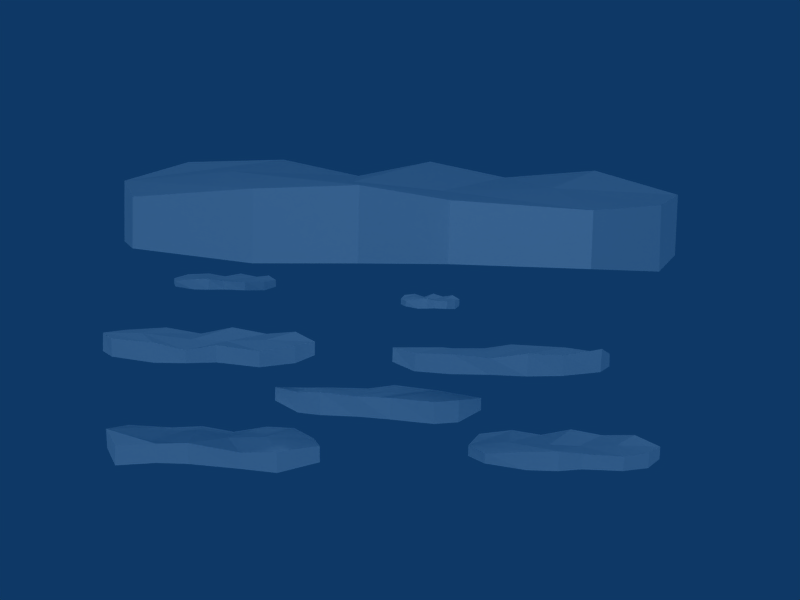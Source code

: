 # Source: iceberg-laurence2.blend  (saved by Blender 2.49.2; exported with 4.5.12 LTS)
import bpy
from mathutils import Matrix  # noqa: F401  (used for matrix-valued properties, if any)

bpy.ops.wm.read_factory_settings(use_empty=True)
scene = bpy.context.scene
scene.name = 'Scene'

# ---- collections
col_collection_1 = bpy.data.collections.new('Collection 1'); scene.collection.children.link(col_collection_1)
col_collection_2 = bpy.data.collections.new('Collection 2'); scene.collection.children.link(col_collection_2)
col_collection_3 = bpy.data.collections.new('Collection 3'); scene.collection.children.link(col_collection_3)

# ---- materials (node trees are filled in below, after node groups)
mat_material = bpy.data.materials.new('Material')
mat_material.alpha_threshold = 0.0
mat_material.preview_render_type = 'CUBE'
mat_material.diffuse_color = (1.0, 1.0, 1.0, 1.0)
mat_material.roughness = 0.5
mat_material.line_color = (0.0, 0.0, 0.0, 1.0)

# ---- material node trees

# ---- world
world_world = bpy.data.worlds.new('World'); scene.world = world_world
world_world.color = (0.05656, 0.2208, 0.4)
world_world.use_sun_shadow = False
world_world.sun_shadow_jitter_overblur = 0.0
world_world.cycles.sampling_method = 'MANUAL'
world_world.cycles.sample_map_resolution = 256

# ---- cameras
cam_camera = bpy.data.cameras.new('Camera')
cam_camera.passepartout_alpha = 0.2
cam_camera.clip_end = 100.0
cam_camera.lens = 30.0
cam_camera.ortho_scale = 7.314
cam_camera.show_passepartout = False
cam_camera.show_safe_areas = True
cam_camera.dof.focus_distance = 0.0
cam_camera.dof.aperture_fstop = 128.0

# ---- lights
light_lamp = bpy.data.lights.new('Lamp', 'SUN')
light_lamp.transmission_factor = 0.0
light_lamp.angle = 1.571
light_lamp.energy = 0.287
light_lamp.shadow_buffer_clip_start = 0.5
light_lamp.shadow_soft_size = 1.0
light_lamp.shadow_cascade_max_distance = 1000.0
light_lamp.cycles.use_multiple_importance_sampling = False
light_lamp_003 = bpy.data.lights.new('Lamp.003', 'SUN')
light_lamp_003.transmission_factor = 0.0
light_lamp_003.angle = 1.571
light_lamp_003.energy = 0.2377
light_lamp_003.shadow_buffer_clip_start = 0.5
light_lamp_003.shadow_soft_size = 1.0
light_lamp_003.shadow_cascade_max_distance = 1000.0
light_lamp_003.cycles.use_multiple_importance_sampling = False
light_lamp_002 = bpy.data.lights.new('Lamp.002', 'POINT')
light_lamp_002.transmission_factor = 0.0
light_lamp_002.energy = 230.7
light_lamp_002.shadow_buffer_clip_start = 0.5
light_lamp_002.shadow_soft_size = 1.0
light_lamp_002.shadow_maximum_resolution = 0.006
light_lamp_002.use_absolute_resolution = True
light_lamp_002.cycles.use_multiple_importance_sampling = False

# ---- meshes
me_cube_007 = bpy.data.meshes.new('Cube.007')
me_cube_007.from_pydata([(1.0, 1.0, -1.506), (0.743, -2.207, -1.483), (-0.8146, -2.825, -1.506), (-1.062, 0.3203, -1.506), (1.0, 0.9065, -0.492), (0.743, -2.461, -0.5233), (-0.8146, -2.969, -0.3045), (-0.945, 0.2903, -0.3427), (3.124, -2.925, -0.5949), (3.247, 0.2903, -0.3427), (3.124, -2.609, -1.506), (3.247, 0.3203, -1.506), (-3.436, 0.3672, -0.2196), (-2.603, -2.405, -0.4342), (-3.062, 0.3203, -1.506), (-2.603, -2.207, -1.553), (-5.0, -1.0, -1.343), (-5.838, 1.0, -1.179), (-5.0, -1.309, -0.696), (-5.838, 0.9065, -0.492), (5.972, 0.296, -1.179), (4.948, -1.216, -1.53), (5.972, 0.232, -0.3953), (4.925, -1.441, -0.5457), (4.399, 2.401, -0.4321), (4.422, 2.115, -1.624), (-4.574, 3.353, -0.4242), (-4.574, 3.105, -1.681), (-3.251, 3.904, -1.739), (-3.206, 4.317, -0.4873), (3.0, 3.939, -1.506), (3.0, 4.147, -0.2147), (-0.8764, 4.798, -0.3081), (1.013, 4.416, -0.3417), (-0.8764, 4.618, -1.506), (1.0, 3.939, -1.506)], [], [(0, 1, 2, 3), (4, 7, 6, 5), (1, 5, 6, 2), (4, 5, 8, 9), (5, 1, 10, 8), (1, 0, 11, 10), (6, 7, 12, 13), (2, 6, 13, 15), (3, 2, 15, 14), (14, 15, 16, 17), (15, 13, 18, 16), (13, 12, 19, 18), (16, 18, 19, 17), (10, 11, 20, 21), (8, 10, 21, 23), (9, 8, 23, 22), (20, 22, 23, 21), (22, 20, 25, 24), (9, 22, 24, 31), (20, 11, 30, 25), (19, 12, 29, 26), (17, 19, 26, 27), (14, 17, 27, 28), (3, 14, 28, 34), (12, 7, 32, 29), (11, 0, 35, 30), (4, 9, 31, 33), (7, 4, 33, 32), (0, 3, 34, 35), (33, 35, 34, 32), (35, 33, 31, 30), (32, 34, 28, 29), (29, 28, 27, 26), (30, 31, 24, 25)])
me_cube_007.materials.append(mat_material)
me_cube_007.use_remesh_preserve_volume = False
me_cube_007.use_remesh_preserve_attributes = False
me_cube_007.use_mirror_vertex_groups = False
me_cube_007.update()
me_cube_006 = bpy.data.meshes.new('Cube.006')
me_cube_006.from_pydata([(1.0, 1.0, -1.506), (0.743, -2.207, -1.483), (-0.8146, -2.825, -1.506), (-1.062, 0.3203, -1.506), (1.0, 0.9065, -0.492), (0.743, -2.461, -0.5233), (-0.804, -3.032, -0.7922), (-0.8675, 0.2743, -0.3916), (3.103, -2.944, -0.768), (3.247, 0.2903, -0.3427), (3.103, -2.628, -1.679), (3.247, 0.3203, -1.506), (-3.616, 0.4055, -0.09729), (-2.603, -2.405, -0.4342), (-3.062, 0.3203, -1.506), (-2.603, -2.207, -1.553), (-5.0, -1.0, -1.343), (-5.838, 1.0, -1.179), (-4.983, -1.267, -0.3439), (-5.821, 0.9486, -0.1398), (5.972, 0.296, -1.179), (4.948, -1.216, -1.53), (5.972, 0.232, -0.3953), (4.925, -1.441, -0.5457), (4.778, 2.397, 0.03618), (4.801, 2.111, -1.156), (-5.0, 3.248, -0.08584), (-5.0, 3.0, -1.343), (-2.812, 3.939, -1.506), (-2.812, 4.308, 0.04263), (3.0, 3.939, -1.506), (3.0, 4.147, -0.2147), (-0.8764, 4.798, -0.3081), (1.0, 4.356, 0.1198), (-0.8764, 4.618, -1.506), (1.0, 3.939, -1.506)], [], [(0, 1, 2, 3), (4, 7, 6, 5), (1, 5, 6, 2), (4, 5, 8, 9), (5, 1, 10, 8), (1, 0, 11, 10), (6, 7, 12, 13), (2, 6, 13, 15), (3, 2, 15, 14), (14, 15, 16, 17), (15, 13, 18, 16), (13, 12, 19, 18), (16, 18, 19, 17), (10, 11, 20, 21), (8, 10, 21, 23), (9, 8, 23, 22), (20, 22, 23, 21), (22, 20, 25, 24), (9, 22, 24, 31), (20, 11, 30, 25), (19, 12, 29, 26), (17, 19, 26, 27), (14, 17, 27, 28), (3, 14, 28, 34), (12, 7, 32, 29), (11, 0, 35, 30), (4, 9, 31, 33), (7, 4, 33, 32), (0, 3, 34, 35), (33, 35, 34, 32), (35, 33, 31, 30), (32, 34, 28, 29), (29, 28, 27, 26), (30, 31, 24, 25)])
me_cube_006.materials.append(mat_material)
me_cube_006.use_remesh_preserve_volume = False
me_cube_006.use_remesh_preserve_attributes = False
me_cube_006.use_mirror_vertex_groups = False
me_cube_006.update()
me_cube_005 = bpy.data.meshes.new('Cube.005')
me_cube_005.from_pydata([(1.0, 1.0, -1.506), (0.743, -2.207, -1.483), (-0.8146, -2.825, -1.506), (-1.062, 0.3203, -1.506), (1.0, 0.9065, -0.492), (0.743, -2.461, -0.5233), (-0.8146, -2.969, -0.3045), (-0.945, 0.2903, -0.3427), (3.124, -2.925, -0.5949), (3.247, 0.2903, -0.3427), (3.124, -2.609, -1.506), (3.247, 0.3203, -1.506), (-3.436, 0.3672, -0.2196), (-2.603, -2.405, -0.4342), (-3.062, 0.3203, -1.506), (-2.603, -2.207, -1.553), (-5.0, -1.0, -1.343), (-5.838, 1.0, -1.179), (-5.0, -1.309, -0.696), (-5.838, 0.9065, -0.492), (5.972, 0.296, -1.179), (4.948, -1.216, -1.53), (5.972, 0.232, -0.3953), (4.925, -1.441, -0.5457), (4.778, 2.397, 0.03618), (4.801, 2.111, -1.156), (-5.0, 3.248, -0.08584), (-5.0, 3.0, -1.343), (-2.812, 3.939, -1.506), (-2.812, 4.308, 0.04263), (3.0, 3.939, -1.506), (3.0, 4.147, -0.2147), (-0.8764, 4.798, -0.3081), (1.0, 4.356, 0.1198), (-0.8764, 4.618, -1.506), (1.0, 3.939, -1.506)], [], [(0, 1, 2, 3), (4, 7, 6, 5), (1, 5, 6, 2), (4, 5, 8, 9), (5, 1, 10, 8), (1, 0, 11, 10), (6, 7, 12, 13), (2, 6, 13, 15), (3, 2, 15, 14), (14, 15, 16, 17), (15, 13, 18, 16), (13, 12, 19, 18), (16, 18, 19, 17), (10, 11, 20, 21), (8, 10, 21, 23), (9, 8, 23, 22), (20, 22, 23, 21), (22, 20, 25, 24), (9, 22, 24, 31), (20, 11, 30, 25), (19, 12, 29, 26), (17, 19, 26, 27), (14, 17, 27, 28), (3, 14, 28, 34), (12, 7, 32, 29), (11, 0, 35, 30), (4, 9, 31, 33), (7, 4, 33, 32), (0, 3, 34, 35), (33, 35, 34, 32), (35, 33, 31, 30), (32, 34, 28, 29), (29, 28, 27, 26), (30, 31, 24, 25)])
me_cube_005.materials.append(mat_material)
me_cube_005.use_remesh_preserve_volume = False
me_cube_005.use_remesh_preserve_attributes = False
me_cube_005.use_mirror_vertex_groups = False
me_cube_005.update()
me_cube_002 = bpy.data.meshes.new('Cube.002')
me_cube_002.from_pydata([(1.0, 1.0, -1.506), (0.743, -2.207, -1.483), (-0.8146, -2.825, -1.506), (-1.062, 0.3203, -1.506), (1.0, 0.9065, -0.492), (0.743, -2.461, -0.5233), (-0.8146, -2.969, -0.3045), (-0.945, 0.2903, -0.3427), (3.124, -2.925, -0.5949), (3.247, 0.2903, -0.3427), (3.124, -2.609, -1.506), (3.247, 0.3203, -1.506), (-3.436, 0.3672, -0.2196), (-2.603, -2.405, -0.4342), (-3.062, 0.3203, -1.506), (-2.603, -2.207, -1.553), (-5.0, -1.0, -1.343), (-5.838, 1.0, -1.179), (-5.0, -1.309, -0.696), (-5.838, 0.9065, -0.492), (5.972, 0.296, -1.179), (4.948, -1.216, -1.53), (5.972, 0.232, -0.3953), (4.925, -1.441, -0.5457), (4.818, 2.465, -0.542), (4.85, 2.133, -1.529), (-5.0, 3.248, -0.08584), (-5.0, 3.0, -1.343), (-2.812, 3.939, -1.506), (-2.796, 4.362, -0.3973), (3.0, 3.939, -1.506), (3.021, 4.174, -0.4465), (-0.8764, 4.798, -0.3081), (1.01, 4.446, -0.5995), (-0.8764, 4.618, -1.506), (1.0, 3.939, -1.506)], [], [(0, 1, 2, 3), (4, 7, 6, 5), (1, 5, 6, 2), (4, 5, 8, 9), (5, 1, 10, 8), (1, 0, 11, 10), (6, 7, 12, 13), (2, 6, 13, 15), (3, 2, 15, 14), (14, 15, 16, 17), (15, 13, 18, 16), (13, 12, 19, 18), (16, 18, 19, 17), (10, 11, 20, 21), (8, 10, 21, 23), (9, 8, 23, 22), (20, 22, 23, 21), (22, 20, 25, 24), (9, 22, 24, 31), (20, 11, 30, 25), (19, 12, 29, 26), (17, 19, 26, 27), (14, 17, 27, 28), (3, 14, 28, 34), (12, 7, 32, 29), (11, 0, 35, 30), (4, 9, 31, 33), (7, 4, 33, 32), (0, 3, 34, 35), (33, 35, 34, 32), (35, 33, 31, 30), (32, 34, 28, 29), (29, 28, 27, 26), (30, 31, 24, 25)])
me_cube_002.materials.append(mat_material)
me_cube_002.use_remesh_preserve_volume = False
me_cube_002.use_remesh_preserve_attributes = False
me_cube_002.use_mirror_vertex_groups = False
me_cube_002.update()
me_cube_001 = bpy.data.meshes.new('Cube.001')
me_cube_001.from_pydata([(1.0, 1.0, -1.506), (2.046, -2.416, -1.831), (-0.8146, -2.825, -1.506), (-1.062, 0.3203, -1.506), (1.0, 0.9065, -0.492), (2.046, -2.67, -0.8711), (-0.8146, -2.969, -0.3045), (-0.945, 0.2903, -0.3427), (4.04, -3.06, -0.7491), (3.247, 0.2903, -0.3427), (4.072, -2.79, -1.99), (3.247, 0.3203, -1.506), (-3.374, 0.3071, -0.6351), (-2.603, -2.405, -0.4342), (-3.062, 0.3203, -1.506), (-2.603, -2.207, -1.553), (-5.039, -1.063, -1.881), (-5.838, 1.0, -1.179), (-5.0, -1.309, -0.696), (-5.9, 0.9701, -0.0489), (5.972, 0.296, -1.179), (6.399, -1.406, -1.571), (5.972, 0.232, -0.3953), (6.376, -1.63, -0.5865), (4.753, 2.386, -0.07269), (4.801, 2.111, -1.156), (-5.0, 3.248, -0.08584), (-5.0, 3.0, -1.343), (-2.812, 3.939, -1.506), (-2.639, 4.239, -0.3362), (3.0, 3.939, -1.506), (3.0, 4.147, -0.2147), (-0.8764, 4.798, -0.3081), (1.042, 4.264, -0.5676), (-0.8764, 4.618, -1.506), (1.0, 3.939, -1.506)], [], [(0, 1, 2, 3), (4, 7, 6, 5), (1, 5, 6, 2), (4, 5, 8, 9), (5, 1, 10, 8), (1, 0, 11, 10), (6, 7, 12, 13), (2, 6, 13, 15), (3, 2, 15, 14), (14, 15, 16, 17), (15, 13, 18, 16), (13, 12, 19, 18), (16, 18, 19, 17), (10, 11, 20, 21), (8, 10, 21, 23), (9, 8, 23, 22), (20, 22, 23, 21), (22, 20, 25, 24), (9, 22, 24, 31), (20, 11, 30, 25), (19, 12, 29, 26), (17, 19, 26, 27), (14, 17, 27, 28), (3, 14, 28, 34), (12, 7, 32, 29), (11, 0, 35, 30), (4, 9, 31, 33), (7, 4, 33, 32), (0, 3, 34, 35), (33, 35, 34, 32), (35, 33, 31, 30), (32, 34, 28, 29), (29, 28, 27, 26), (30, 31, 24, 25)])
me_cube_001.materials.append(mat_material)
me_cube_001.use_remesh_preserve_volume = False
me_cube_001.use_remesh_preserve_attributes = False
me_cube_001.use_mirror_vertex_groups = False
me_cube_001.update()
me_cube_004 = bpy.data.meshes.new('Cube.004')
me_cube_004.from_pydata([(1.0, 1.0, -1.506), (0.743, -2.207, -1.483), (-0.8146, -2.825, -1.506), (-1.062, 0.3203, -1.506), (1.0, 0.9065, -0.492), (0.743, -2.461, -0.5233), (-0.8146, -2.969, -0.3045), (-0.945, 0.2903, -0.3427), (3.124, -2.925, -0.5949), (3.247, 0.2903, -0.3427), (3.124, -2.609, -1.506), (3.247, 0.3203, -1.506), (-3.436, 0.3672, -0.2196), (-2.603, -2.405, -0.4342), (-3.062, 0.3203, -1.506), (-2.603, -2.207, -1.553), (-5.0, -1.0, -1.343), (-5.838, 1.0, -1.179), (-5.0, -1.309, -0.696), (-5.838, 0.9065, -0.492), (5.972, 0.296, -1.179), (4.948, -1.216, -1.53), (5.972, 0.232, -0.3953), (4.925, -1.441, -0.5457), (4.778, 2.397, 0.03618), (4.801, 2.111, -1.156), (-5.0, 3.248, -0.08584), (-5.0, 3.0, -1.343), (-2.812, 3.939, -1.506), (-2.812, 4.308, 0.04263), (3.0, 3.939, -1.506), (3.0, 4.147, -0.2147), (-0.8764, 4.798, -0.3081), (1.0, 4.356, 0.1198), (-0.8764, 4.618, -1.506), (1.0, 3.939, -1.506)], [], [(0, 1, 2, 3), (4, 7, 6, 5), (1, 5, 6, 2), (4, 5, 8, 9), (5, 1, 10, 8), (1, 0, 11, 10), (6, 7, 12, 13), (2, 6, 13, 15), (3, 2, 15, 14), (14, 15, 16, 17), (15, 13, 18, 16), (13, 12, 19, 18), (16, 18, 19, 17), (10, 11, 20, 21), (8, 10, 21, 23), (9, 8, 23, 22), (20, 22, 23, 21), (22, 20, 25, 24), (9, 22, 24, 31), (20, 11, 30, 25), (19, 12, 29, 26), (17, 19, 26, 27), (14, 17, 27, 28), (3, 14, 28, 34), (12, 7, 32, 29), (11, 0, 35, 30), (4, 9, 31, 33), (7, 4, 33, 32), (0, 3, 34, 35), (33, 35, 34, 32), (35, 33, 31, 30), (32, 34, 28, 29), (29, 28, 27, 26), (30, 31, 24, 25)])
me_cube_004.materials.append(mat_material)
me_cube_004.use_remesh_preserve_volume = False
me_cube_004.use_remesh_preserve_attributes = False
me_cube_004.use_mirror_vertex_groups = False
me_cube_004.update()
me_cube_003 = bpy.data.meshes.new('Cube.003')
me_cube_003.from_pydata([(1.0, 1.0, -1.506), (0.743, -2.207, -1.483), (-0.8146, -2.825, -1.506), (-1.062, 0.3203, -1.506), (1.0, 0.9065, -0.492), (0.743, -2.461, -0.5233), (-0.8146, -2.969, -0.3045), (-0.945, 0.2903, -0.3427), (3.124, -2.925, -0.5949), (3.247, 0.2903, -0.3427), (3.124, -2.609, -1.506), (3.247, 0.3203, -1.506), (-3.436, 0.3672, -0.2196), (-2.603, -2.405, -0.4342), (-3.062, 0.3203, -1.506), (-2.603, -2.207, -1.553), (-5.0, -1.0, -1.343), (-5.838, 1.0, -1.179), (-5.0, -1.309, -0.696), (-5.838, 0.9065, -0.492), (5.972, 0.296, -1.179), (4.948, -1.216, -1.53), (5.972, 0.232, -0.3953), (4.925, -1.441, -0.5457), (4.778, 2.397, 0.03618), (4.801, 2.111, -1.156), (-5.0, 3.248, -0.08584), (-5.0, 3.0, -1.343), (-2.812, 3.939, -1.506), (-2.812, 4.308, 0.04263), (3.0, 3.939, -1.506), (3.0, 4.147, -0.2147), (-0.8764, 4.798, -0.3081), (1.0, 4.356, 0.1198), (-0.8764, 4.618, -1.506), (1.0, 3.939, -1.506)], [], [(0, 1, 2, 3), (4, 7, 6, 5), (1, 5, 6, 2), (4, 5, 8, 9), (5, 1, 10, 8), (1, 0, 11, 10), (6, 7, 12, 13), (2, 6, 13, 15), (3, 2, 15, 14), (14, 15, 16, 17), (15, 13, 18, 16), (13, 12, 19, 18), (16, 18, 19, 17), (10, 11, 20, 21), (8, 10, 21, 23), (9, 8, 23, 22), (20, 22, 23, 21), (22, 20, 25, 24), (9, 22, 24, 31), (20, 11, 30, 25), (19, 12, 29, 26), (17, 19, 26, 27), (14, 17, 27, 28), (3, 14, 28, 34), (12, 7, 32, 29), (11, 0, 35, 30), (4, 9, 31, 33), (7, 4, 33, 32), (0, 3, 34, 35), (33, 35, 34, 32), (35, 33, 31, 30), (32, 34, 28, 29), (29, 28, 27, 26), (30, 31, 24, 25)])
me_cube_003.materials.append(mat_material)
me_cube_003.use_remesh_preserve_volume = False
me_cube_003.use_remesh_preserve_attributes = False
me_cube_003.use_mirror_vertex_groups = False
me_cube_003.update()
me_cube = bpy.data.meshes.new('Cube')
me_cube.from_pydata([(1.0, 1.0, -1.327), (0.743, -2.207, -1.304), (-0.8146, -2.825, -1.327), (-1.062, 0.3203, -1.327), (1.0, 1.0, 0.2894), (0.743, -2.207, -0.2031), (-0.8146, -2.825, -0.06325), (-0.945, 0.3203, 0.3478), (3.124, -2.609, -0.3353), (3.247, 0.3203, 0.3478), (3.124, -2.609, -1.327), (3.247, 0.3203, -1.327), (-3.436, 0.3203, 0.4763), (-2.603, -2.207, -0.11), (-3.062, 0.3203, -1.327), (-2.603, -2.207, -1.374), (-5.0, -1.0, -1.164), (-5.838, 1.0, -1.0), (-5.0, -1.0, -0.2103), (-5.838, 1.0, 0.2894), (5.972, 0.296, -1.0), (4.948, -1.216, -1.35), (5.972, 0.296, 0.2894), (4.925, -1.216, -0.0844), (4.778, 2.111, 1.0), (4.801, 2.111, -0.9766), (-5.0, 3.0, 1.0), (-5.0, 3.0, -1.164), (-2.812, 3.939, -1.327), (-2.812, 3.939, 1.269), (3.0, 3.939, -1.327), (3.0, 3.939, 1.0), (-0.8764, 4.618, 1.0), (1.0, 3.939, 1.349), (-0.8764, 4.618, -1.327), (1.0, 3.939, -1.327)], [], [(0, 1, 2, 3), (4, 7, 6, 5), (1, 5, 6, 2), (4, 5, 8, 9), (5, 1, 10, 8), (1, 0, 11, 10), (6, 7, 12, 13), (2, 6, 13, 15), (3, 2, 15, 14), (14, 15, 16, 17), (15, 13, 18, 16), (13, 12, 19, 18), (16, 18, 19, 17), (10, 11, 20, 21), (8, 10, 21, 23), (9, 8, 23, 22), (20, 22, 23, 21), (22, 20, 25, 24), (9, 22, 24, 31), (20, 11, 30, 25), (19, 12, 29, 26), (17, 19, 26, 27), (14, 17, 27, 28), (3, 14, 28, 34), (12, 7, 32, 29), (11, 0, 35, 30), (4, 9, 31, 33), (7, 4, 33, 32), (0, 3, 34, 35), (33, 35, 34, 32), (35, 33, 31, 30), (32, 34, 28, 29), (29, 28, 27, 26), (30, 31, 24, 25)])
me_cube.materials.append(mat_material)
me_cube.use_remesh_preserve_volume = False
me_cube.use_remesh_preserve_attributes = False
me_cube.use_mirror_vertex_groups = False
me_cube.update()

# ---- objects
ob_lamp_002 = bpy.data.objects.new('Lamp.002', light_lamp)
ob_lamp_001 = bpy.data.objects.new('Lamp.001', light_lamp_003)
ob_lamp = bpy.data.objects.new('Lamp', light_lamp_002)
ob_camera = bpy.data.objects.new('Camera', cam_camera)
ob_cube_007 = bpy.data.objects.new('Cube.007', me_cube_007)
ob_cube_006 = bpy.data.objects.new('Cube.006', me_cube_006)
ob_cube_005 = bpy.data.objects.new('Cube.005', me_cube_005)
ob_cube_002 = bpy.data.objects.new('Cube.002', me_cube_002)
ob_cube_001 = bpy.data.objects.new('Cube.001', me_cube_001)
ob_cube_004 = bpy.data.objects.new('Cube.004', me_cube_004)
ob_cube_003 = bpy.data.objects.new('Cube.003', me_cube_003)
ob_cube = bpy.data.objects.new('Cube', me_cube)

# ---- transforms, parenting, visibility, modifiers, constraints
ob_lamp_002.location = (-11.39, -10.87, 3.348)
ob_lamp_002.rotation_euler = (1.354, 1.752e-16, -0.6777)
ob_lamp_002.lock_rotations_4d = False
ob_lamp_002.empty_display_type = 'ARROWS'
ob_lamp_002.lineart.crease_threshold = 0.0
ob_lamp_001.location = (4.752, -11.78, 3.348)
ob_lamp_001.rotation_euler = (1.258, 1.707e-16, 0.4158)
ob_lamp_001.lock_rotations_4d = False
ob_lamp_001.empty_display_type = 'ARROWS'
ob_lamp_001.lineart.crease_threshold = 0.0
ob_lamp.location = (3.843, -5.544, 12.19)
ob_lamp.lock_rotations_4d = False
ob_lamp.empty_display_type = 'ARROWS'
ob_lamp.lineart.crease_threshold = 0.0
ob_camera.location = (1.165, -9.326, 1.228)
ob_camera.rotation_euler = (1.511, -0.02534, -0.05926)
ob_camera.scale = (0.1866, 0.1866, 0.1866)
ob_camera.lock_rotations_4d = False
ob_camera.empty_display_type = 'ARROWS'
ob_camera.color = (0.0, 0.0, 0.0, 0.0)
ob_camera.display_type = 'WIRE'
ob_camera.lineart.crease_threshold = 0.0
ob_cube_007.location = (1.295, -5.209, 0.4552)
ob_cube_007.rotation_euler = (0.0, -0.0, 3.011)
ob_cube_007.scale = (0.1089, 0.05216, 0.1089)
ob_cube_007.lock_rotations_4d = False
ob_cube_007.empty_display_type = 'ARROWS'
ob_cube_007.color = (0.0, 0.0, 0.0, 1.0)
ob_cube_007.lineart.crease_threshold = 0.0
ob_cube_006.location = (0.2473, -5.243, 0.7581)
ob_cube_006.scale = (0.1089, 0.05216, 0.1089)
ob_cube_006.lock_rotations_4d = False
ob_cube_006.empty_display_type = 'ARROWS'
ob_cube_006.color = (0.0, 0.0, 0.0, 1.0)
ob_cube_006.lineart.crease_threshold = 0.0
ob_cube_005.location = (2.541, -5.065, 0.07238)
ob_cube_005.scale = (0.1089, 0.05216, 0.1089)
ob_cube_005.lock_rotations_4d = False
ob_cube_005.empty_display_type = 'ARROWS'
ob_cube_005.color = (0.0, 0.0, 0.0, 1.0)
ob_cube_005.lineart.crease_threshold = 0.0
ob_cube_002.location = (2.016, -5.431, 0.7588)
ob_cube_002.rotation_euler = (0.0, -0.0, 3.135)
ob_cube_002.scale = (0.1089, 0.05216, 0.1089)
ob_cube_002.lock_rotations_4d = False
ob_cube_002.empty_display_type = 'ARROWS'
ob_cube_002.color = (0.0, 0.0, 0.0, 1.0)
ob_cube_002.lineart.crease_threshold = 0.0
ob_cube_001.location = (0.2451, -5.169, 0.136)
ob_cube_001.scale = (0.1089, 0.05216, 0.1089)
ob_cube_001.lock_rotations_4d = False
ob_cube_001.empty_display_type = 'ARROWS'
ob_cube_001.color = (0.0, 0.0, 0.0, 1.0)
ob_cube_001.lineart.crease_threshold = 0.0
ob_cube_004.location = (2.082, -0.7084, 0.7802)
ob_cube_004.scale = (0.06472, 0.05216, 0.1089)
ob_cube_004.lock_rotations_4d = False
ob_cube_004.empty_display_type = 'ARROWS'
ob_cube_004.color = (0.0, 0.0, 0.0, 1.0)
ob_cube_004.lineart.crease_threshold = 0.0
ob_cube_003.location = (-0.5421, -0.8799, 0.9816)
ob_cube_003.scale = (0.1089, 0.1404, 0.1089)
ob_cube_003.lock_rotations_4d = False
ob_cube_003.empty_display_type = 'ARROWS'
ob_cube_003.color = (0.0, 0.0, 0.0, 1.0)
ob_cube_003.lineart.crease_threshold = 0.0
ob_cube.location = (2.268, 10.21, 3.018)
ob_cube.scale = (1.427, 1.427, 1.427)
ob_cube.lock_rotations_4d = False
ob_cube.empty_display_type = 'ARROWS'
ob_cube.color = (0.0, 0.0, 0.0, 1.0)
ob_cube.lineart.crease_threshold = 0.0

# ---- collection membership
col_collection_1.objects.link(ob_lamp_002)
col_collection_1.objects.link(ob_lamp_001)
col_collection_1.objects.link(ob_lamp)
col_collection_1.objects.link(ob_camera)
col_collection_2.objects.link(ob_cube_007)
col_collection_2.objects.link(ob_cube_006)
col_collection_2.objects.link(ob_cube_005)
col_collection_2.objects.link(ob_cube_002)
col_collection_2.objects.link(ob_cube_001)
col_collection_3.objects.link(ob_cube_004)
col_collection_3.objects.link(ob_cube_003)
col_collection_3.objects.link(ob_cube)

# ---- scene / render settings (as saved in the file)
scene.camera = ob_camera
scene.frame_start = 1; scene.frame_end = 250; scene.frame_set(1)
scene.render.engine = 'BLENDER_EEVEE_NEXT'
scene.render.image_settings.compression = 90
scene.render.resolution_x = 800
scene.render.resolution_y = 600
scene.render.pixel_aspect_x = 100.0
scene.render.pixel_aspect_y = 100.0
scene.render.fps = 25
scene.render.dither_intensity = 0.0
scene.render.use_compositing = False
scene.render.use_sequencer = False
scene.render.bake_margin = 2
scene.render.bake_bias = 0.0
scene.render.use_stamp_time = False
scene.render.use_stamp_date = False
scene.render.use_stamp_frame = False
scene.render.use_stamp_camera = False
scene.render.use_stamp_scene = False
scene.render.use_stamp_filename = False
scene.render.use_stamp_render_time = False
scene.render.stamp_font_size = 0
scene.cycles.use_denoising = False
scene.cycles.samples = 10
scene.cycles.sampling_pattern = 'TABULATED_SOBOL'
scene.cycles.light_sampling_threshold = 0.0
scene.cycles.use_adaptive_sampling = False
scene.cycles.use_light_tree = False
scene.cycles.blur_glossy = 0.0
scene.cycles.volume_bounces = 1
scene.cycles.pixel_filter_type = 'GAUSSIAN'
scene.cycles.sample_clamp_indirect = 0.0
scene.view_settings.view_transform = 'Raw'
bpy.context.view_layer.update()
